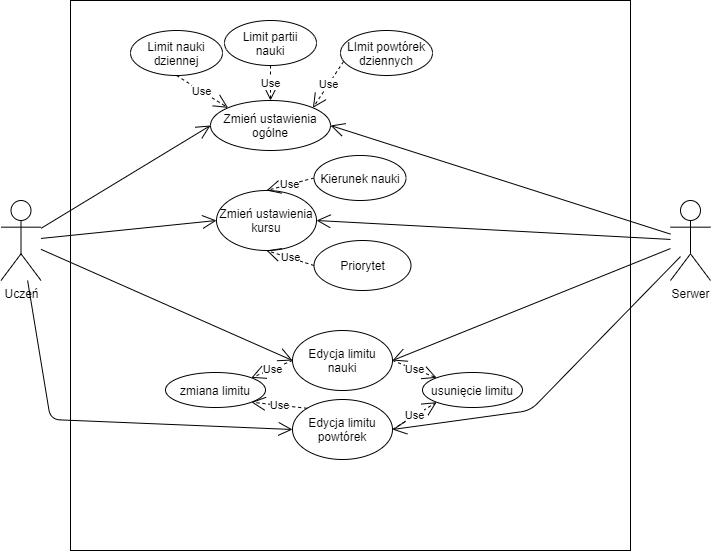

The diagram above was exported from draw.io. Its source (the exported page's mxGraphModel, read from the mxfile embedded in the PNG):
<mxGraphModel dx="868" dy="431" grid="1" gridSize="10" guides="1" tooltips="1" connect="1" arrows="1" fold="1" page="1" pageScale="1" pageWidth="827" pageHeight="1169" math="0" shadow="0">
  <root>
    <mxCell id="uOCA6m_kxfaNHaOms2Uy-0" />
    <mxCell id="uOCA6m_kxfaNHaOms2Uy-1" parent="uOCA6m_kxfaNHaOms2Uy-0" />
    <mxCell id="uOCA6m_kxfaNHaOms2Uy-4" value="" style="rounded=0;whiteSpace=wrap;html=1;" parent="uOCA6m_kxfaNHaOms2Uy-1" vertex="1">
      <mxGeometry x="140" y="400" width="560" height="550" as="geometry" />
    </mxCell>
    <mxCell id="uOCA6m_kxfaNHaOms2Uy-5" value="Serwer" style="shape=umlActor;verticalLabelPosition=bottom;labelBackgroundColor=#ffffff;verticalAlign=top;html=1;outlineConnect=0;" parent="uOCA6m_kxfaNHaOms2Uy-1" vertex="1">
      <mxGeometry x="740" y="600" width="40" height="80" as="geometry" />
    </mxCell>
    <mxCell id="uOCA6m_kxfaNHaOms2Uy-7" value="Uczeń" style="shape=umlActor;verticalLabelPosition=bottom;labelBackgroundColor=#ffffff;verticalAlign=top;html=1;outlineConnect=0;" parent="uOCA6m_kxfaNHaOms2Uy-1" vertex="1">
      <mxGeometry x="70.5" y="600" width="40" height="80" as="geometry" />
    </mxCell>
    <mxCell id="uOCA6m_kxfaNHaOms2Uy-23" value="Kierunek nauki" style="ellipse;whiteSpace=wrap;html=1;" parent="uOCA6m_kxfaNHaOms2Uy-1" vertex="1">
      <mxGeometry x="383.5" y="555" width="92" height="45" as="geometry" />
    </mxCell>
    <mxCell id="uOCA6m_kxfaNHaOms2Uy-26" value="Zmień ustawienia&lt;br&gt;ogólne" style="ellipse;whiteSpace=wrap;html=1;" parent="uOCA6m_kxfaNHaOms2Uy-1" vertex="1">
      <mxGeometry x="280" y="500" width="120" height="50" as="geometry" />
    </mxCell>
    <mxCell id="uOCA6m_kxfaNHaOms2Uy-29" value="Zmień ustawienia&lt;br&gt;kursu" style="ellipse;whiteSpace=wrap;html=1;" parent="uOCA6m_kxfaNHaOms2Uy-1" vertex="1">
      <mxGeometry x="286" y="590" width="100" height="60" as="geometry" />
    </mxCell>
    <mxCell id="uOCA6m_kxfaNHaOms2Uy-35" value="Priorytet" style="ellipse;whiteSpace=wrap;html=1;" parent="uOCA6m_kxfaNHaOms2Uy-1" vertex="1">
      <mxGeometry x="383.5" y="640" width="97" height="50" as="geometry" />
    </mxCell>
    <mxCell id="SHBpK6mbxqi6BuhzX2Rt-5" value="Use" style="endArrow=open;endSize=12;dashed=1;html=1;entryX=0.5;entryY=0;entryDx=0;entryDy=0;exitX=0;exitY=0.5;exitDx=0;exitDy=0;" parent="uOCA6m_kxfaNHaOms2Uy-1" source="uOCA6m_kxfaNHaOms2Uy-23" target="uOCA6m_kxfaNHaOms2Uy-29" edge="1">
      <mxGeometry width="160" relative="1" as="geometry">
        <mxPoint x="300" y="680" as="sourcePoint" />
        <mxPoint x="460" y="680" as="targetPoint" />
      </mxGeometry>
    </mxCell>
    <mxCell id="SHBpK6mbxqi6BuhzX2Rt-6" value="Use" style="endArrow=open;endSize=12;dashed=1;html=1;exitX=0;exitY=0.5;exitDx=0;exitDy=0;entryX=0.5;entryY=1;entryDx=0;entryDy=0;" parent="uOCA6m_kxfaNHaOms2Uy-1" source="uOCA6m_kxfaNHaOms2Uy-35" target="uOCA6m_kxfaNHaOms2Uy-29" edge="1">
      <mxGeometry width="160" relative="1" as="geometry">
        <mxPoint x="180" y="800" as="sourcePoint" />
        <mxPoint x="310" y="790" as="targetPoint" />
      </mxGeometry>
    </mxCell>
    <mxCell id="SHBpK6mbxqi6BuhzX2Rt-7" value="" style="endArrow=open;endFill=1;endSize=12;html=1;entryX=0;entryY=0.5;entryDx=0;entryDy=0;" parent="uOCA6m_kxfaNHaOms2Uy-1" source="uOCA6m_kxfaNHaOms2Uy-7" target="uOCA6m_kxfaNHaOms2Uy-29" edge="1">
      <mxGeometry width="160" relative="1" as="geometry">
        <mxPoint x="85.5" y="880" as="sourcePoint" />
        <mxPoint x="240" y="810" as="targetPoint" />
      </mxGeometry>
    </mxCell>
    <mxCell id="SHBpK6mbxqi6BuhzX2Rt-9" value="" style="endArrow=open;endFill=1;endSize=12;html=1;entryX=0;entryY=0.5;entryDx=0;entryDy=0;" parent="uOCA6m_kxfaNHaOms2Uy-1" source="uOCA6m_kxfaNHaOms2Uy-7" target="uOCA6m_kxfaNHaOms2Uy-26" edge="1">
      <mxGeometry width="160" relative="1" as="geometry">
        <mxPoint x="85.5" y="880" as="sourcePoint" />
        <mxPoint x="250" y="700" as="targetPoint" />
      </mxGeometry>
    </mxCell>
    <mxCell id="ll2Wed6niEG7qDXv5_FW-0" value="" style="endArrow=open;endFill=1;endSize=12;html=1;entryX=1;entryY=0.5;entryDx=0;entryDy=0;" parent="uOCA6m_kxfaNHaOms2Uy-1" source="uOCA6m_kxfaNHaOms2Uy-5" target="uOCA6m_kxfaNHaOms2Uy-26" edge="1">
      <mxGeometry width="160" relative="1" as="geometry">
        <mxPoint x="720" y="590" as="sourcePoint" />
        <mxPoint x="630" y="560" as="targetPoint" />
      </mxGeometry>
    </mxCell>
    <mxCell id="f4BoXPtEtkSjvZROn-ml-0" value="" style="endArrow=open;endFill=1;endSize=12;html=1;entryX=1;entryY=0.5;entryDx=0;entryDy=0;" parent="uOCA6m_kxfaNHaOms2Uy-1" source="uOCA6m_kxfaNHaOms2Uy-5" target="uOCA6m_kxfaNHaOms2Uy-29" edge="1">
      <mxGeometry width="160" relative="1" as="geometry">
        <mxPoint x="730" y="600" as="sourcePoint" />
        <mxPoint x="393" y="555" as="targetPoint" />
      </mxGeometry>
    </mxCell>
    <mxCell id="f4BoXPtEtkSjvZROn-ml-1" value="Limit nauki&lt;br&gt;dziennej" style="ellipse;whiteSpace=wrap;html=1;" parent="uOCA6m_kxfaNHaOms2Uy-1" vertex="1">
      <mxGeometry x="200" y="430" width="92" height="45" as="geometry" />
    </mxCell>
    <mxCell id="f4BoXPtEtkSjvZROn-ml-2" value="Limit partii&lt;br&gt;nauki" style="ellipse;whiteSpace=wrap;html=1;" parent="uOCA6m_kxfaNHaOms2Uy-1" vertex="1">
      <mxGeometry x="294" y="420" width="92" height="45" as="geometry" />
    </mxCell>
    <mxCell id="f4BoXPtEtkSjvZROn-ml-3" value="LImit powtórek&lt;br&gt;dziennych" style="ellipse;whiteSpace=wrap;html=1;" parent="uOCA6m_kxfaNHaOms2Uy-1" vertex="1">
      <mxGeometry x="410" y="430" width="92" height="45" as="geometry" />
    </mxCell>
    <mxCell id="f4BoXPtEtkSjvZROn-ml-4" value="Use" style="endArrow=open;endSize=12;dashed=1;html=1;entryX=0;entryY=0;entryDx=0;entryDy=0;exitX=0.5;exitY=1;exitDx=0;exitDy=0;" parent="uOCA6m_kxfaNHaOms2Uy-1" source="f4BoXPtEtkSjvZROn-ml-1" target="uOCA6m_kxfaNHaOms2Uy-26" edge="1">
      <mxGeometry width="160" relative="1" as="geometry">
        <mxPoint x="360" y="460" as="sourcePoint" />
        <mxPoint x="320" y="552.5" as="targetPoint" />
      </mxGeometry>
    </mxCell>
    <mxCell id="f4BoXPtEtkSjvZROn-ml-5" value="Use" style="endArrow=open;endSize=12;dashed=1;html=1;entryX=0.5;entryY=0;entryDx=0;entryDy=0;exitX=0.5;exitY=1;exitDx=0;exitDy=0;" parent="uOCA6m_kxfaNHaOms2Uy-1" source="f4BoXPtEtkSjvZROn-ml-2" target="uOCA6m_kxfaNHaOms2Uy-26" edge="1">
      <mxGeometry width="160" relative="1" as="geometry">
        <mxPoint x="434" y="480" as="sourcePoint" />
        <mxPoint x="394" y="572.5" as="targetPoint" />
      </mxGeometry>
    </mxCell>
    <mxCell id="f4BoXPtEtkSjvZROn-ml-6" value="Use" style="endArrow=open;endSize=12;dashed=1;html=1;entryX=1;entryY=0;entryDx=0;entryDy=0;exitX=0.033;exitY=0.689;exitDx=0;exitDy=0;exitPerimeter=0;" parent="uOCA6m_kxfaNHaOms2Uy-1" source="f4BoXPtEtkSjvZROn-ml-3" target="uOCA6m_kxfaNHaOms2Uy-26" edge="1">
      <mxGeometry width="160" relative="1" as="geometry">
        <mxPoint x="492" y="492" as="sourcePoint" />
        <mxPoint x="452" y="584.5" as="targetPoint" />
      </mxGeometry>
    </mxCell>
    <mxCell id="qKBF-TZJWrW_FTt__5ej-0" value="Edycja limitu nauki" style="ellipse;whiteSpace=wrap;html=1;" vertex="1" parent="uOCA6m_kxfaNHaOms2Uy-1">
      <mxGeometry x="362" y="730" width="100" height="60" as="geometry" />
    </mxCell>
    <mxCell id="qKBF-TZJWrW_FTt__5ej-1" value="Edycja limitu powtórek" style="ellipse;whiteSpace=wrap;html=1;" vertex="1" parent="uOCA6m_kxfaNHaOms2Uy-1">
      <mxGeometry x="362" y="799" width="100" height="60" as="geometry" />
    </mxCell>
    <mxCell id="qKBF-TZJWrW_FTt__5ej-2" value="" style="endArrow=open;endFill=1;endSize=12;html=1;entryX=0;entryY=0.5;entryDx=0;entryDy=0;" edge="1" parent="uOCA6m_kxfaNHaOms2Uy-1" target="qKBF-TZJWrW_FTt__5ej-0" source="uOCA6m_kxfaNHaOms2Uy-7">
      <mxGeometry width="160" relative="1" as="geometry">
        <mxPoint x="177" y="749.1428571428571" as="sourcePoint" />
        <mxPoint x="387" y="715" as="targetPoint" />
      </mxGeometry>
    </mxCell>
    <mxCell id="qKBF-TZJWrW_FTt__5ej-3" value="" style="endArrow=open;endFill=1;endSize=12;html=1;entryX=0;entryY=0.5;entryDx=0;entryDy=0;" edge="1" parent="uOCA6m_kxfaNHaOms2Uy-1" target="qKBF-TZJWrW_FTt__5ej-1" source="uOCA6m_kxfaNHaOms2Uy-7">
      <mxGeometry width="160" relative="1" as="geometry">
        <mxPoint x="177" y="759" as="sourcePoint" />
        <mxPoint x="307" y="760" as="targetPoint" />
        <Array as="points">
          <mxPoint x="120" y="819" />
        </Array>
      </mxGeometry>
    </mxCell>
    <mxCell id="qKBF-TZJWrW_FTt__5ej-4" value="usunięcie limitu" style="ellipse;whiteSpace=wrap;html=1;" vertex="1" parent="uOCA6m_kxfaNHaOms2Uy-1">
      <mxGeometry x="492" y="772" width="100" height="35" as="geometry" />
    </mxCell>
    <mxCell id="qKBF-TZJWrW_FTt__5ej-5" value="Use" style="endArrow=open;endSize=12;dashed=1;html=1;entryX=0;entryY=0;entryDx=0;entryDy=0;exitX=1;exitY=0.5;exitDx=0;exitDy=0;" edge="1" parent="uOCA6m_kxfaNHaOms2Uy-1" source="qKBF-TZJWrW_FTt__5ej-0" target="qKBF-TZJWrW_FTt__5ej-4">
      <mxGeometry width="160" relative="1" as="geometry">
        <mxPoint x="526" y="696.98" as="sourcePoint" />
        <mxPoint x="573.6446609406728" y="686.2132034355964" as="targetPoint" />
      </mxGeometry>
    </mxCell>
    <mxCell id="qKBF-TZJWrW_FTt__5ej-6" value="Use" style="endArrow=open;endSize=12;dashed=1;html=1;entryX=0;entryY=1;entryDx=0;entryDy=0;exitX=1;exitY=0.5;exitDx=0;exitDy=0;" edge="1" parent="uOCA6m_kxfaNHaOms2Uy-1" source="qKBF-TZJWrW_FTt__5ej-1" target="qKBF-TZJWrW_FTt__5ej-4">
      <mxGeometry width="160" relative="1" as="geometry">
        <mxPoint x="472" y="770" as="sourcePoint" />
        <mxPoint x="492" y="800" as="targetPoint" />
      </mxGeometry>
    </mxCell>
    <mxCell id="qKBF-TZJWrW_FTt__5ej-7" value="" style="endArrow=open;endFill=1;endSize=12;html=1;entryX=1;entryY=0.5;entryDx=0;entryDy=0;" edge="1" parent="uOCA6m_kxfaNHaOms2Uy-1" target="qKBF-TZJWrW_FTt__5ej-0" source="uOCA6m_kxfaNHaOms2Uy-5">
      <mxGeometry width="160" relative="1" as="geometry">
        <mxPoint x="687" y="749.0645161290322" as="sourcePoint" />
        <mxPoint x="497" y="710" as="targetPoint" />
      </mxGeometry>
    </mxCell>
    <mxCell id="qKBF-TZJWrW_FTt__5ej-8" value="" style="endArrow=open;endFill=1;endSize=12;html=1;entryX=1;entryY=0.5;entryDx=0;entryDy=0;" edge="1" parent="uOCA6m_kxfaNHaOms2Uy-1" target="qKBF-TZJWrW_FTt__5ej-1">
      <mxGeometry width="160" relative="1" as="geometry">
        <mxPoint x="750" y="656.060606060606" as="sourcePoint" />
        <mxPoint x="407" y="760" as="targetPoint" />
        <Array as="points">
          <mxPoint x="600" y="810" />
        </Array>
      </mxGeometry>
    </mxCell>
    <mxCell id="qKBF-TZJWrW_FTt__5ej-9" value="zmiana limitu" style="ellipse;whiteSpace=wrap;html=1;" vertex="1" parent="uOCA6m_kxfaNHaOms2Uy-1">
      <mxGeometry x="235" y="772" width="100" height="35" as="geometry" />
    </mxCell>
    <mxCell id="qKBF-TZJWrW_FTt__5ej-10" value="Use" style="endArrow=open;endSize=12;dashed=1;html=1;entryX=1;entryY=0;entryDx=0;entryDy=0;exitX=0;exitY=0.5;exitDx=0;exitDy=0;" edge="1" parent="uOCA6m_kxfaNHaOms2Uy-1" source="qKBF-TZJWrW_FTt__5ej-0" target="qKBF-TZJWrW_FTt__5ej-9">
      <mxGeometry width="160" relative="1" as="geometry">
        <mxPoint x="472" y="770" as="sourcePoint" />
        <mxPoint x="516.1360309570387" y="787.3062505253934" as="targetPoint" />
      </mxGeometry>
    </mxCell>
    <mxCell id="qKBF-TZJWrW_FTt__5ej-11" value="Use" style="endArrow=open;endSize=12;dashed=1;html=1;entryX=1;entryY=1;entryDx=0;entryDy=0;exitX=0;exitY=0;exitDx=0;exitDy=0;" edge="1" parent="uOCA6m_kxfaNHaOms2Uy-1" source="qKBF-TZJWrW_FTt__5ej-1" target="qKBF-TZJWrW_FTt__5ej-9">
      <mxGeometry width="160" relative="1" as="geometry">
        <mxPoint x="472" y="770" as="sourcePoint" />
        <mxPoint x="516.1360309570387" y="787.3062505253934" as="targetPoint" />
      </mxGeometry>
    </mxCell>
  </root>
</mxGraphModel>